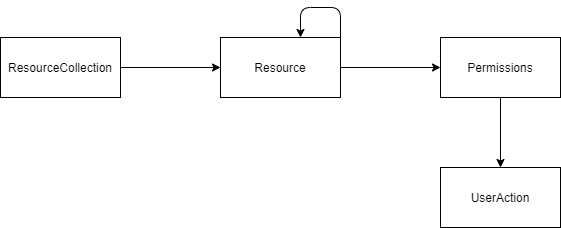

The diagram above was exported from draw.io. Its source (the exported page's mxGraphModel, read from the mxfile embedded in the PNG):
<mxGraphModel dx="868" dy="454" grid="1" gridSize="10" guides="1" tooltips="1" connect="1" arrows="1" fold="1" page="1" pageScale="1" pageWidth="850" pageHeight="1100" math="0" shadow="0">
  <root>
    <mxCell id="0" />
    <mxCell id="1" parent="0" />
    <mxCell id="-ERU9LGmPDIMcGDkSMRk-11" style="edgeStyle=orthogonalEdgeStyle;rounded=0;orthogonalLoop=1;jettySize=auto;html=1;entryX=0;entryY=0.5;entryDx=0;entryDy=0;" edge="1" parent="1" source="-ERU9LGmPDIMcGDkSMRk-4" target="-ERU9LGmPDIMcGDkSMRk-9">
      <mxGeometry relative="1" as="geometry" />
    </mxCell>
    <mxCell id="-ERU9LGmPDIMcGDkSMRk-4" value="Resource" style="rounded=0;whiteSpace=wrap;html=1;" vertex="1" parent="1">
      <mxGeometry x="320" y="100" width="120" height="60" as="geometry" />
    </mxCell>
    <mxCell id="-ERU9LGmPDIMcGDkSMRk-5" value="ResourceCollection" style="rounded=0;whiteSpace=wrap;html=1;" vertex="1" parent="1">
      <mxGeometry x="100" y="100" width="120" height="60" as="geometry" />
    </mxCell>
    <mxCell id="-ERU9LGmPDIMcGDkSMRk-6" value="" style="endArrow=classic;html=1;entryX=0;entryY=0.5;entryDx=0;entryDy=0;" edge="1" parent="1" source="-ERU9LGmPDIMcGDkSMRk-5" target="-ERU9LGmPDIMcGDkSMRk-4">
      <mxGeometry width="50" height="50" relative="1" as="geometry">
        <mxPoint x="170" y="150" as="sourcePoint" />
        <mxPoint x="220" y="100" as="targetPoint" />
      </mxGeometry>
    </mxCell>
    <mxCell id="-ERU9LGmPDIMcGDkSMRk-8" value="" style="endArrow=classic;html=1;" edge="1" parent="1" source="-ERU9LGmPDIMcGDkSMRk-4">
      <mxGeometry width="50" height="50" relative="1" as="geometry">
        <mxPoint x="410" y="160" as="sourcePoint" />
        <mxPoint x="400" y="100" as="targetPoint" />
        <Array as="points">
          <mxPoint x="440" y="100" />
          <mxPoint x="440" y="70" />
          <mxPoint x="400" y="70" />
        </Array>
      </mxGeometry>
    </mxCell>
    <mxCell id="-ERU9LGmPDIMcGDkSMRk-12" style="edgeStyle=orthogonalEdgeStyle;rounded=0;orthogonalLoop=1;jettySize=auto;html=1;" edge="1" parent="1" source="-ERU9LGmPDIMcGDkSMRk-9" target="-ERU9LGmPDIMcGDkSMRk-10">
      <mxGeometry relative="1" as="geometry" />
    </mxCell>
    <mxCell id="-ERU9LGmPDIMcGDkSMRk-9" value="Permissions" style="rounded=0;whiteSpace=wrap;html=1;" vertex="1" parent="1">
      <mxGeometry x="540" y="100" width="120" height="60" as="geometry" />
    </mxCell>
    <mxCell id="-ERU9LGmPDIMcGDkSMRk-10" value="UserAction" style="rounded=0;whiteSpace=wrap;html=1;" vertex="1" parent="1">
      <mxGeometry x="540" y="230" width="120" height="60" as="geometry" />
    </mxCell>
  </root>
</mxGraphModel>